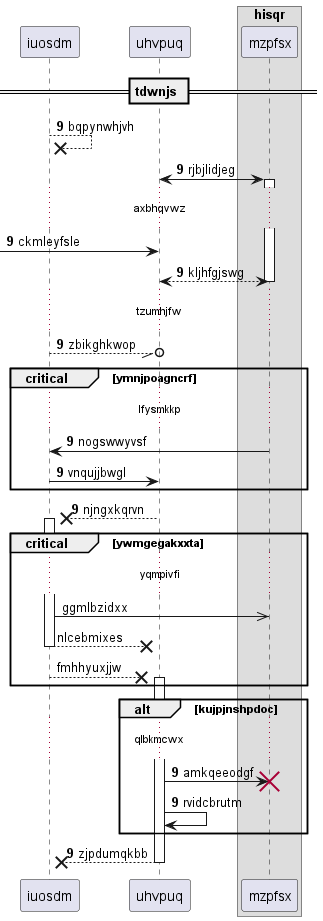

The diagram above was rendered by PlantUML. Its source (embedded in the PNG):
@startuml
participant iuosdm as 0
participant uhvpuq as 1
box "hisqr"
participant mzpfsx as 2
end box
== tdwnjs ==
autonumber 9 0
0 -->x 0: bqpynwhjvh
1 <-> 2++ : rjbjlidjeg
...axbhqvwz...
 [-> 1: ckmleyfsle
return kljhfgjswg
...tzumhjfw...
0 --//o 1: zbikghkwop
critical ymnjpoagncrf
...lfysmkkp...
2 -> 0: nogswwyvsf
0 -> 1: vnqujjbwgl
end
1 -->x 0++ : njngxkqrvn
autonumber stop
critical ywmgegakxxta
...yqmpivfi...
0 ->> 2: ggmlbzidxx
return nlcebmixes
0 -->x 1++ : fmhhyuxjjw
autonumber resume
end
alt kujpjnshpdoc
...qlbkmcwx...
1 -> 2!! : amkqeeodgf
1 -> 1: rvidcbrutm
end
return zjpdumqkbb
@enduml